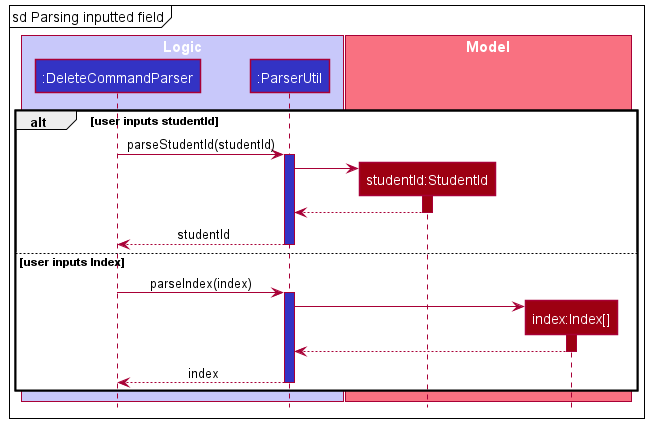

The diagram above was rendered by PlantUML. Its source (embedded in the PNG):
@startuml
!include style.puml

box "Logic" LOGIC_COLOR_T1
participant ":DeleteCommandParser" as DeleteCommandParser LOGIC_COLOR
participant ":ParserUtil" as ParserUtil LOGIC_COLOR
end box

box "Model" MODEL_COLOR_T1
participant "studentId:StudentId" as StudentId MODEL_COLOR
participant "index:Index[]" as Index MODEL_COLOR
end box

mainframe sd Parsing inputted field

alt user inputs studentId
    DeleteCommandParser -> ParserUtil ++ LOGIC_COLOR: parseStudentId(studentId)
    create StudentId
    ParserUtil -> StudentId
    activate StudentId MODEL_COLOR
    StudentId --> ParserUtil
    deactivate StudentId
    ParserUtil --> DeleteCommandParser -- MODEL_COLOR: studentId

else user inputs Index
    DeleteCommandParser -> ParserUtil ++ LOGIC_COLOR: parseIndex(index)
    create Index
    ParserUtil -> Index
    activate Index MODEL_COLOR
    Index --> ParserUtil
    deactivate Index
    ParserUtil --> DeleteCommandParser -- MODEL_COLOR: index
end
@enduml